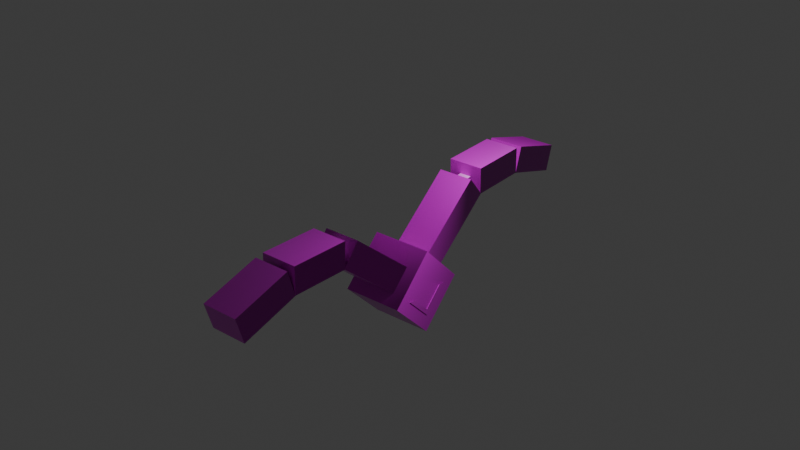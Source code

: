# Source: fbat1.blend  (saved by Blender 4.5.90; exported with 4.5.12 LTS)
import bpy
from mathutils import Matrix  # noqa: F401  (used for matrix-valued properties, if any)

bpy.ops.wm.read_factory_settings(use_empty=True)
scene = bpy.context.scene
scene.name = 'Scene'

# ---- collections
col_collection = bpy.data.collections.new('Collection'); scene.collection.children.link(col_collection)

# ---- images (referenced by path relative to the original .blend; pixels are not part of the script)
import os
ASSET_DIR = os.environ.get("B2B_ASSET_DIR", "")  # directory of the original .blend (textures are referenced by path, not embedded)
HERE = os.path.dirname(os.path.abspath(__file__))  # packed textures are extracted next to this script under _unpacked/

def load_image(name, relpath, width, height, colorspace="sRGB"):
    """Load a texture the original file referenced (path relative to the .blend, or extracted next to this script)."""
    p = next((c for c in (os.path.join(HERE, relpath), os.path.join(ASSET_DIR, relpath)) if relpath and os.path.exists(c)), "")
    if p:
        img = bpy.data.images.load(p, check_existing=True)
        img.name = name
    else:  # same state as the original file: an image datablock whose file is absent (Cycles renders it pink)
        img = bpy.data.images.new(name, width, height)
        img.source = "FILE"
        img.filepath = "//" + (relpath or name)
    img.colorspace_settings.name = colorspace
    return img
img_marble025_2k_jpg_displacement_jpg = load_image('Marble025_2K-JPG_Displacement.jpg', 'Marble025_2K-JPG_Displacement.jpg', 1024, 1024, 'Non-Color')
img_marble025_2k_jpg_color_jpg = load_image('Marble025_2K-JPG_Color.jpg', 'Marble025_2K-JPG_Color.jpg', 1024, 1024, 'sRGB')
img_marble025_2k_jpg_roughness_jpg = load_image('Marble025_2K-JPG_Roughness.jpg', 'Marble025_2K-JPG_Roughness.jpg', 1024, 1024, 'Non-Color')
img_marble025_2k_jpg_normalgl_jpg = load_image('Marble025_2K-JPG_NormalGL.jpg', 'Marble025_2K-JPG_NormalGL.jpg', 1024, 1024, 'Non-Color')
img_rock040_2k_jpg_displacement_jpg = load_image('Rock040_2K-JPG_Displacement.jpg', 'Rock040_2K-JPG_Displacement.jpg', 1024, 1024, 'Non-Color')
img_rock040_2k_jpg_color_jpg = load_image('Rock040_2K-JPG_Color.jpg', 'Rock040_2K-JPG_Color.jpg', 1024, 1024, 'sRGB')
img_rock040_2k_jpg_roughness_jpg = load_image('Rock040_2K-JPG_Roughness.jpg', 'Rock040_2K-JPG_Roughness.jpg', 1024, 1024, 'Non-Color')
img_rock040_2k_jpg_normalgl_jpg = load_image('Rock040_2K-JPG_NormalGL.jpg', 'Rock040_2K-JPG_NormalGL.jpg', 1024, 1024, 'Non-Color')
img_rock040_2k_jpg_ambientocclusion_jpg = load_image('Rock040_2K-JPG_AmbientOcclusion.jpg', 'Rock040_2K-JPG_AmbientOcclusion.jpg', 1024, 1024, 'Non-Color')
img_moss002_2k_jpg_displacement_jpg = load_image('Moss002_2K-JPG_Displacement.jpg', 'Moss002_2K-JPG_Displacement.jpg', 1024, 1024, 'Non-Color')
img_moss002_2k_jpg_color_jpg = load_image('Moss002_2K-JPG_Color.jpg', 'Moss002_2K-JPG_ColorPartialBlanketVer.jpg', 1024, 1024, 'sRGB')
img_moss002_2k_jpg_roughness_jpg = load_image('Moss002_2K-JPG_Roughness.jpg', 'Moss002_2K-JPG_Roughness.jpg', 1024, 1024, 'Non-Color')
img_moss002_2k_jpg_normalgl_jpg = load_image('Moss002_2K-JPG_NormalGL.jpg', 'Moss002_2K-JPG_NormalGL.jpg', 1024, 1024, 'Non-Color')
img_moss002_2k_jpg_ambientocclusion_jpg = load_image('Moss002_2K-JPG_AmbientOcclusion.jpg', 'Moss002_2K-JPG_AmbientOcclusion.jpg', 1024, 1024, 'Non-Color')

# ---- materials (node trees are filled in below, after node groups)
mat_marble = bpy.data.materials.new('Marble')
mat_marble.alpha_threshold = 0.0
mat_marble.roughness = 0.5
mat_marble.line_color = (0.0, 0.0, 0.0, 1.0)
mat_material = bpy.data.materials.new('Material')
mat_moss = bpy.data.materials.new('Moss')
mat_mossymarble = bpy.data.materials.new('MossyMarble')

# ---- material node trees
mat_marble.use_nodes = True; mat_marble.node_tree.nodes.clear()
_N = mat_marble.node_tree.nodes; _L = mat_marble.node_tree.links
n0 = _N.new('ShaderNodeOutputMaterial'); n0.name = 'Material Output'; n0.location = (200, 100)
n1 = _N.new('ShaderNodeBsdfPrincipled'); n1.name = 'Principled BSDF'; n1.location = (-200, 100)
n1.inputs[3].default_value = 1.45
n2 = _N.new('ShaderNodeTexImage'); n2.name = 'Image Texture'; n2.location = (85, -596)
n2.label = 'Displacement'
n2.image = img_marble025_2k_jpg_displacement_jpg
n3 = _N.new('ShaderNodeDisplacement'); n3.name = 'Displacement'; n3.location = (-100, -600)
n4 = _N.new('ShaderNodeTexImage'); n4.name = 'Image Texture.001'; n4.location = (85, -36)
n4.label = 'Base Color'
n4.image = img_marble025_2k_jpg_color_jpg
n5 = _N.new('ShaderNodeTexImage'); n5.name = 'Image Texture.002'; n5.location = (85, -316)
n5.label = 'Roughness'
n5.image = img_marble025_2k_jpg_roughness_jpg
n6 = _N.new('ShaderNodeTexImage'); n6.name = 'Image Texture.003'; n6.location = (85, -876)
n6.label = 'Normal'
n6.image = img_marble025_2k_jpg_normalgl_jpg
n7 = _N.new('ShaderNodeNormalMap'); n7.name = 'Normal Map'; n7.location = (-450, -540)
n8 = _N.new('ShaderNodeMapping'); n8.name = 'Mapping'; n8.location = (230, -36)
n9 = _N.new('NodeReroute'); n9.name = 'Reroute'; n9.location = (35, -552)
n9.width = 12
n9.socket_idname = 'NodeSocketVector'
n10 = _N.new('ShaderNodeTexCoord'); n10.name = 'Texture Coordinate'; n10.location = (30, -36)
n11 = _N.new('NodeFrame'); n11.name = 'Frame'; n11.location = (-1480, 136)
n11.label = 'Mapping'
n11.width = 400
n12 = _N.new('NodeFrame'); n12.name = 'Frame.001'; n12.location = (-835, 336)
n12.label = 'Textures'
n12.width = 355
n2.parent = n12
n4.parent = n12
n5.parent = n12
n6.parent = n12
n8.parent = n11
n9.parent = n12
n10.parent = n11
_L.new(n1.outputs[0], n0.inputs[0])
_L.new(n2.outputs[0], n3.inputs[0])
_L.new(n3.outputs[0], n0.inputs[2])
_L.new(n4.outputs[0], n1.inputs[0])
_L.new(n5.outputs[0], n1.inputs[2])
_L.new(n6.outputs[0], n7.inputs[1])
_L.new(n7.outputs[0], n1.inputs[5])
_L.new(n9.outputs[0], n4.inputs[0])
_L.new(n9.outputs[0], n5.inputs[0])
_L.new(n9.outputs[0], n2.inputs[0])
_L.new(n9.outputs[0], n6.inputs[0])
_L.new(n8.outputs[0], n9.inputs[0])
_L.new(n10.outputs[2], n8.inputs[0])
n0.is_active_output = True
mat_material.use_nodes = True; mat_material.node_tree.nodes.clear()
_N = mat_material.node_tree.nodes; _L = mat_material.node_tree.links
n0 = _N.new('ShaderNodeBsdfPrincipled'); n0.name = 'Principled BSDF'; n0.location = (-200, 100)
n1 = _N.new('ShaderNodeOutputMaterial'); n1.name = 'Material Output'; n1.location = (200, 100)
n2 = _N.new('ShaderNodeTexImage'); n2.name = 'Image Texture'; n2.location = (85, -876)
n2.label = 'Displacement'
n2.image = img_rock040_2k_jpg_displacement_jpg
n3 = _N.new('ShaderNodeDisplacement'); n3.name = 'Displacement'; n3.location = (-100, -600)
n4 = _N.new('ShaderNodeTexImage'); n4.name = 'Image Texture.001'; n4.location = (85, -316)
n4.label = 'Base Color'
n4.image = img_rock040_2k_jpg_color_jpg
n5 = _N.new('ShaderNodeTexImage'); n5.name = 'Image Texture.002'; n5.location = (85, -596)
n5.label = 'Roughness'
n5.image = img_rock040_2k_jpg_roughness_jpg
n6 = _N.new('ShaderNodeTexImage'); n6.name = 'Image Texture.003'; n6.location = (85, -1156)
n6.label = 'Normal'
n6.image = img_rock040_2k_jpg_normalgl_jpg
n7 = _N.new('ShaderNodeNormalMap'); n7.name = 'Normal Map'; n7.location = (-450, -820)
n8 = _N.new('ShaderNodeTexImage'); n8.name = 'Image Texture.004'; n8.location = (85, -36)
n8.label = 'Ambient Occlusion'
n8.image = img_rock040_2k_jpg_ambientocclusion_jpg
n9 = _N.new('ShaderNodeMapping'); n9.name = 'Mapping'; n9.location = (230, -36)
n10 = _N.new('NodeReroute'); n10.name = 'Reroute'; n10.location = (35, -673)
n10.width = 12
n10.socket_idname = 'NodeSocketVector'
n11 = _N.new('ShaderNodeTexCoord'); n11.name = 'Texture Coordinate'; n11.location = (30, -36)
n12 = _N.new('NodeFrame'); n12.name = 'Frame'; n12.location = (-1480, 136)
n12.label = 'Mapping'
n12.width = 400
n13 = _N.new('NodeFrame'); n13.name = 'Frame.001'; n13.location = (-835, 336)
n13.label = 'Textures'
n13.width = 355
n2.parent = n13
n4.parent = n13
n5.parent = n13
n6.parent = n13
n8.parent = n13
n9.parent = n12
n10.parent = n13
n11.parent = n12
_L.new(n0.outputs[0], n1.inputs[0])
_L.new(n2.outputs[0], n3.inputs[0])
_L.new(n3.outputs[0], n1.inputs[2])
_L.new(n4.outputs[0], n0.inputs[0])
_L.new(n5.outputs[0], n0.inputs[2])
_L.new(n6.outputs[0], n7.inputs[1])
_L.new(n7.outputs[0], n0.inputs[5])
_L.new(n10.outputs[0], n8.inputs[0])
_L.new(n10.outputs[0], n4.inputs[0])
_L.new(n10.outputs[0], n5.inputs[0])
_L.new(n10.outputs[0], n2.inputs[0])
_L.new(n10.outputs[0], n6.inputs[0])
_L.new(n9.outputs[0], n10.inputs[0])
_L.new(n11.outputs[2], n9.inputs[0])
n1.is_active_output = True
mat_moss.use_nodes = True; mat_moss.node_tree.nodes.clear()
_N = mat_moss.node_tree.nodes; _L = mat_moss.node_tree.links
n0 = _N.new('ShaderNodeBsdfPrincipled'); n0.name = 'Principled BSDF'; n0.location = (-200, 100)
n1 = _N.new('ShaderNodeOutputMaterial'); n1.name = 'Material Output'; n1.location = (200, 100)
n2 = _N.new('ShaderNodeTexImage'); n2.name = 'Image Texture'; n2.location = (85, -876)
n2.label = 'Displacement'
n2.image = img_moss002_2k_jpg_displacement_jpg
n3 = _N.new('ShaderNodeDisplacement'); n3.name = 'Displacement'; n3.location = (-100, -600)
n4 = _N.new('ShaderNodeTexImage'); n4.name = 'Image Texture.001'; n4.location = (85, -316)
n4.label = 'Base Color'
n4.image = img_moss002_2k_jpg_color_jpg
n5 = _N.new('ShaderNodeTexImage'); n5.name = 'Image Texture.002'; n5.location = (85, -596)
n5.label = 'Roughness'
n5.image = img_moss002_2k_jpg_roughness_jpg
n6 = _N.new('ShaderNodeTexImage'); n6.name = 'Image Texture.003'; n6.location = (85, -1156)
n6.label = 'Normal'
n6.image = img_moss002_2k_jpg_normalgl_jpg
n7 = _N.new('ShaderNodeNormalMap'); n7.name = 'Normal Map'; n7.location = (-450, -820)
n8 = _N.new('ShaderNodeTexImage'); n8.name = 'Image Texture.004'; n8.location = (85, -36)
n8.label = 'Ambient Occlusion'
n8.image = img_moss002_2k_jpg_ambientocclusion_jpg
n9 = _N.new('ShaderNodeMapping'); n9.name = 'Mapping'; n9.location = (230, -36)
n10 = _N.new('NodeReroute'); n10.name = 'Reroute'; n10.location = (35, -673)
n10.width = 12
n10.socket_idname = 'NodeSocketVector'
n11 = _N.new('ShaderNodeTexCoord'); n11.name = 'Texture Coordinate'; n11.location = (30, -36)
n12 = _N.new('NodeFrame'); n12.name = 'Frame'; n12.location = (-1480, 136)
n12.label = 'Mapping'
n12.width = 400
n13 = _N.new('NodeFrame'); n13.name = 'Frame.001'; n13.location = (-835, 336)
n13.label = 'Textures'
n13.width = 355
n2.parent = n13
n4.parent = n13
n5.parent = n13
n6.parent = n13
n8.parent = n13
n9.parent = n12
n10.parent = n13
n11.parent = n12
_L.new(n0.outputs[0], n1.inputs[0])
_L.new(n2.outputs[0], n3.inputs[0])
_L.new(n3.outputs[0], n1.inputs[2])
_L.new(n4.outputs[0], n0.inputs[0])
_L.new(n5.outputs[0], n0.inputs[2])
_L.new(n6.outputs[0], n7.inputs[1])
_L.new(n7.outputs[0], n0.inputs[5])
_L.new(n10.outputs[0], n8.inputs[0])
_L.new(n10.outputs[0], n4.inputs[0])
_L.new(n10.outputs[0], n5.inputs[0])
_L.new(n10.outputs[0], n2.inputs[0])
_L.new(n10.outputs[0], n6.inputs[0])
_L.new(n9.outputs[0], n10.inputs[0])
_L.new(n11.outputs[2], n9.inputs[0])
_L.new(n4.outputs[1], n0.inputs[4])
n1.is_active_output = True
mat_mossymarble.use_nodes = True; mat_mossymarble.node_tree.nodes.clear()
_N = mat_mossymarble.node_tree.nodes; _L = mat_mossymarble.node_tree.links
n0 = _N.new('ShaderNodeBsdfPrincipled'); n0.name = 'Principled BSDF'; n0.location = (-200, 100)
n1 = _N.new('ShaderNodeOutputMaterial'); n1.name = 'Material Output'; n1.location = (835, 701)
n2 = _N.new('ShaderNodeBsdfPrincipled'); n2.name = 'Principled BSDF.001'; n2.location = (-200, 100)
n2.inputs[3].default_value = 1.45
n3 = _N.new('ShaderNodeTexImage'); n3.name = 'Image Texture'; n3.location = (85, -596)
n3.label = 'Displacement'
n3.image = img_marble025_2k_jpg_displacement_jpg
n4 = _N.new('ShaderNodeDisplacement'); n4.name = 'Displacement'; n4.location = (-100, -600)
n5 = _N.new('ShaderNodeTexImage'); n5.name = 'Image Texture.001'; n5.location = (85, -36)
n5.label = 'Base Color'
n5.image = img_marble025_2k_jpg_color_jpg
n6 = _N.new('ShaderNodeTexImage'); n6.name = 'Image Texture.002'; n6.location = (85, -316)
n6.label = 'Roughness'
n6.image = img_marble025_2k_jpg_roughness_jpg
n7 = _N.new('ShaderNodeTexImage'); n7.name = 'Image Texture.003'; n7.location = (85, -876)
n7.label = 'Normal'
n7.image = img_marble025_2k_jpg_normalgl_jpg
n8 = _N.new('ShaderNodeNormalMap'); n8.name = 'Normal Map'; n8.location = (-450, -540)
n9 = _N.new('ShaderNodeMapping'); n9.name = 'Mapping'; n9.location = (230, -36)
n10 = _N.new('NodeReroute'); n10.name = 'Reroute'; n10.location = (35, -552)
n10.width = 12
n10.socket_idname = 'NodeSocketVector'
n11 = _N.new('ShaderNodeTexCoord'); n11.name = 'Texture Coordinate'; n11.location = (30, -36)
n12 = _N.new('NodeFrame'); n12.name = 'Frame'; n12.location = (-1480, 136)
n12.label = 'Mapping'
n12.width = 400
n13 = _N.new('NodeFrame'); n13.name = 'Frame.001'; n13.location = (-835, 336)
n13.label = 'Textures'
n13.width = 355
n14 = _N.new('ShaderNodeTexImage'); n14.name = 'Image Texture.004'; n14.location = (85, -876)
n14.label = 'Displacement'
n14.image = img_moss002_2k_jpg_displacement_jpg
n15 = _N.new('ShaderNodeDisplacement'); n15.name = 'Displacement.001'; n15.location = (-125, 905)
n16 = _N.new('ShaderNodeTexImage'); n16.name = 'Image Texture.005'; n16.location = (85, -316)
n16.label = 'Base Color'
n16.image = img_moss002_2k_jpg_color_jpg
n17 = _N.new('ShaderNodeTexImage'); n17.name = 'Image Texture.006'; n17.location = (85, -596)
n17.label = 'Roughness'
n17.image = img_moss002_2k_jpg_roughness_jpg
n18 = _N.new('ShaderNodeTexImage'); n18.name = 'Image Texture.007'; n18.location = (85, -1156)
n18.label = 'Normal'
n18.image = img_moss002_2k_jpg_normalgl_jpg
n19 = _N.new('ShaderNodeNormalMap'); n19.name = 'Normal Map.001'; n19.location = (-475, 685)
n20 = _N.new('ShaderNodeTexImage'); n20.name = 'Image Texture.008'; n20.location = (85, -36)
n20.label = 'Ambient Occlusion'
n20.image = img_moss002_2k_jpg_ambientocclusion_jpg
n21 = _N.new('ShaderNodeMapping'); n21.name = 'Mapping.001'; n21.location = (230, -36)
n22 = _N.new('NodeReroute'); n22.name = 'Reroute.001'; n22.location = (35, -673)
n22.width = 12
n22.socket_idname = 'NodeSocketVector'
n23 = _N.new('ShaderNodeTexCoord'); n23.name = 'Texture Coordinate.001'; n23.location = (30, -36)
n24 = _N.new('NodeFrame'); n24.name = 'Frame.002'; n24.location = (-1505, 1641)
n24.label = 'Mapping'
n24.width = 400
n25 = _N.new('NodeFrame'); n25.name = 'Frame.003'; n25.location = (-860, 1841)
n25.label = 'Textures'
n25.width = 355
n26 = _N.new('ShaderNodeMixShader'); n26.name = 'Mix Shader'; n26.location = (346, 750)
n27 = _N.new('ShaderNodeBsdfPrincipled'); n27.name = 'Principled BSDF.002'; n27.location = (-105, 1471)
n3.parent = n13
n5.parent = n13
n6.parent = n13
n7.parent = n13
n9.parent = n12
n10.parent = n13
n11.parent = n12
n14.parent = n25
n16.parent = n25
n17.parent = n25
n18.parent = n25
n20.parent = n25
n21.parent = n24
n22.parent = n25
n23.parent = n24
_L.new(n3.outputs[0], n4.inputs[0])
_L.new(n5.outputs[0], n2.inputs[0])
_L.new(n6.outputs[0], n2.inputs[2])
_L.new(n7.outputs[0], n8.inputs[1])
_L.new(n8.outputs[0], n2.inputs[5])
_L.new(n10.outputs[0], n5.inputs[0])
_L.new(n10.outputs[0], n6.inputs[0])
_L.new(n10.outputs[0], n3.inputs[0])
_L.new(n10.outputs[0], n7.inputs[0])
_L.new(n9.outputs[0], n10.inputs[0])
_L.new(n11.outputs[2], n9.inputs[0])
_L.new(n14.outputs[0], n15.inputs[0])
_L.new(n18.outputs[0], n19.inputs[1])
_L.new(n22.outputs[0], n20.inputs[0])
_L.new(n22.outputs[0], n16.inputs[0])
_L.new(n22.outputs[0], n17.inputs[0])
_L.new(n22.outputs[0], n14.inputs[0])
_L.new(n22.outputs[0], n18.inputs[0])
_L.new(n21.outputs[0], n22.inputs[0])
_L.new(n23.outputs[2], n21.inputs[0])
_L.new(n4.outputs[0], n1.inputs[2])
_L.new(n26.outputs[0], n1.inputs[0])
_L.new(n16.outputs[0], n27.inputs[0])
_L.new(n17.outputs[0], n27.inputs[2])
_L.new(n19.outputs[0], n27.inputs[5])
_L.new(n27.outputs[0], n26.inputs[2])
_L.new(n17.outputs[1], n27.inputs[4])
_L.new(n2.outputs[0], n26.inputs[1])
n1.is_active_output = True

# ---- world
world_world = bpy.data.worlds.new('World'); scene.world = world_world
world_world.use_nodes = True; world_world.node_tree.nodes.clear()
_N = world_world.node_tree.nodes; _L = world_world.node_tree.links
n0 = _N.new('ShaderNodeOutputWorld'); n0.name = 'World Output'; n0.location = (200, 100)
n1 = _N.new('ShaderNodeBackground'); n1.name = 'Background'; n1.location = (-200, 100)
n1.inputs[0].default_value = (0.05088, 0.05088, 0.05088, 1.0)
_L.new(n1.outputs[0], n0.inputs[0])
n0.is_active_output = True
world_world.color = (0.05088, 0.05088, 0.05088)
world_world.sun_shadow_jitter_overblur = 0.0

# ---- lights
light_light = bpy.data.lights.new('Light', 'POINT')
light_light.energy = 1000.0
light_light.shadow_soft_size = 0.1

# ---- meshes
me_cube = bpy.data.meshes.new('Cube')
me_cube.from_pydata([(0.2, 1.0, 0.2), (0.2, 1.0, -0.2), (0.2, -0.2, 1.0), (1.0, -1.0, -1.0), (-0.2, 1.0, 0.2), (-0.2, 1.0, -0.2), (-0.2, -0.2, 1.0), (-1.0, -1.0, -1.0), (1.0, 1.0, -1.0), (-1.0, 1.0, -1.0), (0.2, 0.2, 1.0), (-0.2, 0.2, 1.0), (1.0, -1.0, 1.0), (-1.0, -1.0, 1.0), (1.0, 1.0, 1.0), (-1.0, 1.0, 1.0), (0.2, 3.656, -0.5441), (-0.2, 3.656, -0.5441), (0.2, 3.656, -0.1441), (-0.2, 3.656, -0.1441), (0.2, -0.5441, 3.656), (-0.2, -0.5441, 3.656), (0.2, -0.1441, 3.656), (-0.2, -0.1441, 3.656), (0.2, 5.289, -1.911), (-0.2, 5.289, -1.911), (0.2, 5.289, -1.511), (-0.2, 5.289, -1.511), (0.2, -1.911, 5.289), (-0.2, -1.911, 5.289), (0.2, -1.511, 5.289), (-0.2, -1.511, 5.289), (0.2, 6.499, -3.701), (-0.2, 6.499, -3.701), (0.2, 6.499, -3.301), (-0.2, 6.499, -3.301), (0.2, -3.701, 6.499), (-0.2, -3.701, 6.499), (0.2, -3.301, 6.499), (-0.2, -3.301, 6.499)], [], [(0, 1, 16, 18), (3, 12, 13, 7), (7, 13, 15, 9), (9, 8, 3, 7), (8, 14, 12, 3), (4, 0, 18, 19), (5, 1, 8, 9), (1, 0, 14, 8), (4, 5, 9, 15), (0, 4, 15, 14), (2, 6, 13, 12), (10, 2, 12, 14), (6, 11, 15, 13), (11, 10, 14, 15), (18, 16, 24, 26), (19, 18, 26, 27), (11, 6, 21, 23), (6, 2, 20, 21), (5, 4, 19, 17), (10, 11, 23, 22), (1, 5, 17, 16), (2, 10, 22, 20), (28, 30, 38, 36), (30, 31, 39, 38), (23, 21, 29, 31), (21, 20, 28, 29), (17, 19, 27, 25), (16, 17, 25, 24), (22, 23, 31, 30), (20, 22, 30, 28), (38, 39, 37, 36), (33, 35, 34, 32), (27, 26, 34, 35), (26, 24, 32, 34), (31, 29, 37, 39), (29, 28, 36, 37), (25, 27, 35, 33), (24, 25, 33, 32)])
me_cube.polygons.foreach_set('material_index', [1, 0, 0, 0, 0, 1, 0, 0, 0, 0, 0, 0, 0, 0, 1, 1, 1, 1, 1, 1, 1, 1, 1, 1, 1, 1, 1, 1, 1, 1, 1, 1, 1, 1, 1, 1, 1, 1])
_uv = me_cube.uv_layers.new(name='UVMap')
_uv.uv.foreach_set('vector', [0.2165, -0.3353, 0.2165, -0.6112, 2.048, -0.8485, 2.048, -0.5726, 2.08, -1.085, 2.08, 1.835, -0.8402, 1.835, -0.8402, -1.085, -1.205, -1.085, -1.205, 1.835, 1.715, 1.835, 1.715, -1.085, -0.8402, 1.835, 2.08, 1.835, 2.08, -1.085, -0.8402, -1.085, 1.715, -1.085, 1.715, 1.835, -1.205, 1.835, -1.205, -1.085, 0.4116, 0.2165, 0.6875, 0.2165, 0.6875, 2.048, 0.4116, 2.048, 0.328, 0.08296, 0.9121, 0.08296, 2.08, -1.085, -0.8402, -1.085, 0.9121, 0.08296, 0.9121, 0.667, 2.08, 1.835, 2.08, -1.085, 0.328, 0.667, 0.328, 0.08296, -0.8402, -1.085, -0.8402, 1.835, 0.9121, 0.667, 0.328, 0.667, -0.8402, 1.835, 2.08, 1.835, 0.9121, 0.08296, 0.328, 0.08296, -0.8402, -1.085, 2.08, -1.085, 0.9121, 0.667, 0.9121, 0.08296, 2.08, -1.085, 2.08, 1.835, 0.328, 0.08296, 0.328, 0.667, -0.8402, 1.835, -0.8402, -1.085, 0.328, 0.667, 0.9121, 0.667, 2.08, 1.835, -0.8402, 1.835, 2.048, -0.5726, 2.048, -0.8485, 3.175, -1.791, 3.175, -1.515, 0.4116, 2.048, 0.6875, 2.048, 0.6875, 3.175, 0.4116, 3.175, -0.3353, 0.2165, -0.6112, 0.2165, -0.8485, 2.048, -0.5726, 2.048, 0.4116, 0.2165, 0.6875, 0.2165, 0.6875, 2.048, 0.4116, 2.048, 0.2165, -0.6112, 0.2165, -0.3353, 2.048, -0.5726, 2.048, -0.8485, 0.6875, 0.2165, 0.4116, 0.2165, 0.4116, 2.048, 0.6875, 2.048, 0.6875, 0.2165, 0.4116, 0.2165, 0.4116, 2.048, 0.6875, 2.048, -0.6112, 0.2165, -0.3353, 0.2165, -0.5726, 2.048, -0.8485, 2.048, -1.791, 3.175, -1.515, 3.175, -2.75, 4.01, -3.026, 4.01, 0.6875, -1.515, 0.4116, -1.515, 0.4116, -2.75, 0.6875, -2.75, -0.5726, 2.048, -0.8485, 2.048, -1.791, 3.175, -1.515, 3.175, 0.4116, 2.048, 0.6875, 2.048, 0.6875, 3.175, 0.4116, 3.175, 2.048, -0.8485, 2.048, -0.5726, 3.175, -1.515, 3.175, -1.791, 0.6875, 2.048, 0.4116, 2.048, 0.4116, 3.175, 0.6875, 3.175, 0.6875, 2.048, 0.4116, 2.048, 0.4116, 3.175, 0.6875, 3.175, -0.8485, 2.048, -0.5726, 2.048, -1.515, 3.175, -1.791, 3.175, 0.6875, -2.75, 0.4116, -2.75, 0.4116, -3.026, 0.6875, -3.026, 0.4116, -3.026, 0.4116, -2.75, 0.6875, -2.75, 0.6875, -3.026, 0.4116, -1.515, 0.6875, -1.515, 0.6875, -2.75, 0.4116, -2.75, 3.175, -1.515, 3.175, -1.791, 4.01, -3.026, 4.01, -2.75, -1.515, 3.175, -1.791, 3.175, -3.026, 4.01, -2.75, 4.01, 0.4116, -1.791, 0.6875, -1.791, 0.6875, -3.026, 0.4116, -3.026, 3.175, -1.791, 3.175, -1.515, 4.01, -2.75, 4.01, -3.026, 0.6875, -1.791, 0.4116, -1.791, 0.4116, -3.026, 0.6875, -3.026])
me_cube.materials.append(mat_marble)
me_cube.materials.append(mat_material)
me_cube.use_mirror_vertex_groups = False
me_cube.update()
me_cube_002 = bpy.data.meshes.new('Cube.002')
me_cube_002.from_pydata([(-1.0, -1.0, -1.0), (1.0, -1.0, -1.0), (-1.0, 5.472, -1.0), (1.0, 5.472, -1.0), (1.0, 5.892, 1.51), (-1.0, -0.5798, 1.51), (1.0, -0.5798, 1.51), (-1.0, -1.0, 1.0), (1.0, -1.0, 1.0), (-1.0, 5.472, 1.0), (1.0, 5.472, 1.0), (-1.0, 5.892, 1.51), (-1.0, -0.9986, 1.002), (1.0, -0.9986, 1.002), (-1.0, 5.473, 1.002), (1.0, 5.473, 1.002)], [], [(0, 2, 3, 1), (1, 8, 7, 0), (8, 1, 3, 10), (2, 9, 10, 3), (7, 9, 2, 0), (8, 10, 9, 7), (13, 15, 14, 12)])
me_cube_002.polygons.foreach_set('material_index', [0, 0, 0, 0, 0, 0, 1])
_uv = me_cube_002.uv_layers.new(name='UVMap')
_uv.uv.foreach_set('vector', [-0.5, -2.736, -0.5, 3.736, 1.5, 3.736, 1.5, -2.736, 1.5, -0.5, 1.5, 1.5, -0.5, 1.5, -0.5, -0.5, -2.736, 1.5, -2.736, -0.5, 3.736, -0.5, 3.736, 1.5, -0.5, -0.5, -0.5, 1.5, 1.5, 1.5, 1.5, -0.5, -2.736, 1.5, 3.736, 1.5, 3.736, -0.5, -2.736, -0.5, 1.5, -2.736, 1.5, 3.736, -0.5, 3.736, -0.5, -2.736, 0.9551, -0.5556, 0.9551, 1.556, 0.3027, 1.556, 0.3027, -0.5556])
me_cube_002.materials.append(mat_marble)
me_cube_002.materials.append(mat_moss)
me_cube_002.update()
me_cube_003 = bpy.data.meshes.new('Cube.003')
me_cube_003.from_pydata([(-1.0, -1.0, -1.0), (1.0, -1.0, -1.0), (-1.0, 5.472, 1.0), (1.0, 5.472, -1.0), (1.0, 5.472, 1.0), (-1.83, -1.618, 0.3697), (0.1701, -1.618, 2.37), (0.1701, 4.854, 0.3697), (0.1701, 4.854, 2.37), (-1.83, 4.878, 3.031), (0.1701, 4.878, 3.031), (-1.0, -1.0, 1.0), (1.0, -1.0, 1.0), (-1.0, 5.472, -1.0), (-1.0, -0.9765, 1.661), (1.0, -0.9765, 1.661), (-1.0, 5.496, 1.661), (1.0, 5.496, 1.661), (-1.83, -1.618, 2.37), (0.1701, -1.618, 0.3697), (-1.83, 4.854, 2.37), (-1.83, 4.854, 0.3697), (-1.83, -1.594, 3.031), (0.1701, -1.594, 3.031), (-1.0, 5.472, 1.002), (1.0, 5.472, 1.002), (-1.0, -0.9999, 1.002), (1.0, -0.9999, 1.002)], [], [(0, 13, 3, 1), (1, 12, 11, 0), (12, 4, 2, 11), (12, 1, 3, 4), (13, 2, 4, 3), (11, 2, 13, 0), (27, 25, 24, 26)])
me_cube_003.polygons.foreach_set('material_index', [0, 0, 0, 0, 0, 0, 1])
_uv = me_cube_003.uv_layers.new(name='UVMap')
_uv.uv.foreach_set('vector', [-0.5, -2.736, -0.5, 3.736, 1.5, 3.736, 1.5, -2.736, 1.5, -0.5, 1.5, 1.5, -0.5, 1.5, -0.5, -0.5, 1.5, -2.736, 1.5, 3.736, -0.5, 3.736, -0.5, -2.736, -2.736, 1.5, -2.736, -0.5, 3.736, -0.5, 3.736, 1.5, -0.5, -0.5, -0.5, 1.5, 1.5, 1.5, 1.5, -0.5, -2.736, 1.5, 3.736, 1.5, 3.736, -0.5, -2.736, -0.5, 0.9551, -0.5556, 0.9551, 1.556, 0.3027, 1.556, 0.3027, -0.5556])
me_cube_003.materials.append(mat_marble)
me_cube_003.materials.append(mat_moss)
me_cube_003.update()
me_cube_004 = bpy.data.meshes.new('Cube.004')
me_cube_004.from_pydata([(-1.0, -1.0, -1.0), (-1.0, 5.472, -1.0), (1.0, 5.471, 1.003), (-1.0, -1.0, 1.0), (1.0, -1.0, -1.0), (1.0, 5.472, -1.0), (1.0, 5.472, 1.0), (-1.0, 5.471, 1.003), (-1.0, -1.001, 1.003), (1.0, -1.0, 1.0), (-1.0, 5.472, 1.0), (1.0, -1.001, 1.003)], [], [(0, 1, 5, 4), (4, 9, 3, 0), (9, 6, 10, 3), (9, 4, 5, 6), (1, 10, 6, 5), (3, 10, 1, 0), (11, 2, 7, 8)])
me_cube_004.polygons.foreach_set('material_index', [0, 0, 0, 0, 0, 0, 1])
_uv = me_cube_004.uv_layers.new(name='UVMap')
_uv.uv.foreach_set('vector', [-0.5, -2.736, -0.5, 3.736, 1.5, 3.736, 1.5, -2.736, 1.5, -0.5, 1.5, 1.5, -0.5, 1.5, -0.5, -0.5, 1.5, -2.736, 1.5, 3.736, -0.5, 3.736, -0.5, -2.736, -2.736, 1.5, -2.736, -0.5, 3.736, -0.5, 3.736, 1.5, -0.5, -0.5, -0.5, 1.5, 1.5, 1.5, 1.5, -0.5, -2.736, 1.5, 3.736, 1.5, 3.736, -0.5, -2.736, -0.5, 0.9974, -0.567, 0.9974, 1.59, 0.3307, 1.59, 0.3307, -0.567])
me_cube_004.materials.append(mat_marble)
me_cube_004.materials.append(mat_moss)
me_cube_004.materials.append(mat_mossymarble)
me_cube_004.update()
me_cube_005 = bpy.data.meshes.new('Cube.005')
me_cube_005.from_pydata([(-1.0, -1.0, -1.0), (1.0, -1.0, -1.0), (-1.0, 5.472, -1.0), (1.0, 5.472, -1.0), (1.0, 5.892, 1.51), (-1.0, -0.5798, 1.51), (1.0, -0.5798, 1.51), (-1.0, -1.0, 1.0), (1.0, -1.0, 1.0), (-1.0, 5.472, 1.0), (1.0, 5.472, 1.0), (-1.0, 5.892, 1.51), (-1.0, -0.9986, 1.002), (1.0, -0.9986, 1.002), (-1.0, 5.473, 1.002), (1.0, 5.473, 1.002)], [], [(0, 2, 3, 1), (1, 8, 7, 0), (8, 1, 3, 10), (2, 9, 10, 3), (7, 9, 2, 0), (8, 10, 9, 7), (13, 15, 14, 12)])
me_cube_005.polygons.foreach_set('material_index', [0, 0, 0, 0, 0, 0, 1])
_uv = me_cube_005.uv_layers.new(name='UVMap')
_uv.uv.foreach_set('vector', [-0.6158, -3.111, -0.6158, 4.111, 1.616, 4.111, 1.616, -3.111, 0.6545, 0.3455, 0.6545, 0.6545, 0.3455, 0.6545, 0.3455, 0.3455, -3.111, 1.616, -3.111, -0.6158, 4.111, -0.6158, 4.111, 1.616, 0.3455, 0.3455, 0.3455, 0.6545, 0.6545, 0.6545, 0.6545, 0.3455, -3.111, 1.616, 4.111, 1.616, 4.111, -0.6158, -3.111, -0.6158, 1.616, -3.111, 1.616, 4.111, -0.6158, 4.111, -0.6158, -3.111, 0.9929, -0.6778, 0.9929, 1.678, 0.2649, 1.678, 0.2649, -0.6778])
me_cube_005.materials.append(mat_marble)
me_cube_005.materials.append(mat_moss)
me_cube_005.update()
me_cube_006 = bpy.data.meshes.new('Cube.006')
me_cube_006.from_pydata([(-1.0, -1.0, -1.0), (-1.0, 5.472, -1.0), (1.0, 5.199, 1.634), (-1.0, -1.0, 1.0), (1.0, -1.0, -1.0), (1.0, 5.472, -1.0), (1.0, 5.472, 1.0), (-1.0, 5.199, 1.634), (-1.0, -1.274, 1.634), (1.0, -1.0, 1.0), (-1.0, 5.472, 1.0), (1.0, -1.274, 1.634), (-1.0, -1.001, 1.002), (1.0, 5.471, 1.002), (1.0, -1.001, 1.002), (-1.0, 5.471, 1.002)], [], [(0, 1, 5, 4), (4, 9, 3, 0), (9, 6, 10, 3), (9, 4, 5, 6), (1, 10, 6, 5), (3, 10, 1, 0), (14, 13, 15, 12)])
me_cube_006.polygons.foreach_set('material_index', [0, 0, 0, 0, 0, 0, 1])
_uv = me_cube_006.uv_layers.new(name='UVMap')
_uv.uv.foreach_set('vector', [-0.5, -2.736, -0.5, 3.736, 1.5, 3.736, 1.5, -2.736, 1.5, -0.5, 1.5, 1.5, -0.5, 1.5, -0.5, -0.5, 1.5, -2.736, 1.5, 3.736, -0.5, 3.736, -0.5, -2.736, -2.736, 1.5, -2.736, -0.5, 3.736, -0.5, 3.736, 1.5, -0.5, -0.5, -0.5, 1.5, 1.5, 1.5, 1.5, -0.5, -2.736, 1.5, 3.736, 1.5, 3.736, -0.5, -2.736, -0.5, 0.9551, -0.5556, 0.9551, 1.556, 0.3027, 1.556, 0.3027, -0.5556])
me_cube_006.materials.append(mat_marble)
me_cube_006.materials.append(mat_moss)
me_cube_006.update()
me_cube_007 = bpy.data.meshes.new('Cube.007')
me_cube_007.from_pydata([(-1.0, -1.0, -1.0), (1.0, -1.0, -1.0), (-1.0, 5.472, -1.0), (1.0, 5.472, -1.0), (1.0, 5.496, 1.661), (-1.0, -0.9765, 1.661), (1.0, -0.9765, 1.661), (-1.0, -1.0, 1.0), (1.0, -1.0, 1.0), (-1.0, 5.472, 1.0), (1.0, 5.472, 1.0), (-1.0, 5.496, 1.661), (-1.0, -0.9999, 1.002), (1.0, -0.9999, 1.002), (-1.0, 5.472, 1.002), (1.0, 5.472, 1.002)], [], [(0, 2, 3, 1), (1, 8, 7, 0), (8, 1, 3, 10), (2, 9, 10, 3), (7, 9, 2, 0), (8, 10, 9, 7), (13, 15, 14, 12)])
me_cube_007.polygons.foreach_set('material_index', [0, 0, 0, 0, 0, 0, 1])
_uv = me_cube_007.uv_layers.new(name='UVMap')
_uv.uv.foreach_set('vector', [-0.5, -2.736, -0.5, 3.736, 1.5, 3.736, 1.5, -2.736, 1.5, -0.5, 1.5, 1.5, -0.5, 1.5, -0.5, -0.5, -2.736, 1.5, -2.736, -0.5, 3.736, -0.5, 3.736, 1.5, -0.5, -0.5, -0.5, 1.5, 1.5, 1.5, 1.5, -0.5, -2.736, 1.5, 3.736, 1.5, 3.736, -0.5, -2.736, -0.5, 1.5, -2.736, 1.5, 3.736, -0.5, 3.736, -0.5, -2.736, 0.9551, -0.5556, 0.9551, 1.556, 0.3027, 1.556, 0.3027, -0.5556])
me_cube_007.materials.append(mat_marble)
me_cube_007.materials.append(mat_moss)
me_cube_007.update()
me_cube_008 = bpy.data.meshes.new('Cube.008')
me_cube_008.from_pydata([(-1.0, -1.0, -1.0), (-1.0, -1.0, 1.0), (-1.0, 1.0, -1.0), (1.0, -1.0, -1.0), (1.0, -1.0, 1.0), (1.0, 1.0, -1.0), (-1.0, -0.5, -1.0), (-1.0, -0.7498, 0.7502), (1.0, -0.5, -1.0), (1.0, -0.7498, 0.7502), (-1.0, -1.0, -0.5), (-1.0, 0.7502, -0.7498), (1.0, 0.7502, -0.7498), (1.0, -1.0, -0.5), (1.0, -0.7498, -0.7498), (-1.0, -0.7498, -0.7498)], [], [(14, 9, 4, 13), (13, 4, 1, 10), (6, 8, 3, 0), (9, 7, 1, 4), (2, 5, 8, 6), (10, 1, 7, 15), (0, 10, 15, 6), (5, 12, 14, 8), (3, 13, 10, 0), (8, 14, 13, 3), (2, 11, 12, 5), (6, 15, 11, 2), (15, 7, 9, 14, 12, 11)])
_uv = me_cube_008.uv_layers.new(name='UVMap')
_uv.uv.foreach_set('vector', [0.1632, 0.1632, 0.1632, 1.358, -0.03611, 1.557, -0.03611, 0.3621, 0.4375, 0.75, 0.625, 0.75, 0.625, 1.0, 0.4375, 1.0, 0.125, 0.6875, 0.375, 0.6875, 0.375, 0.75, 0.125, 0.75, 0.625, 0.6875, 0.875, 0.6875, 0.875, 0.75, 0.625, 0.75, 0.125, 0.5, 0.375, 0.5, 0.375, 0.6875, 0.125, 0.6875, 0.4375, 0.0, 0.625, 0.0, 0.625, 0.0625, 0.4375, 0.0625, 0.375, 0.0, 0.4375, 0.0, 0.4375, 0.0625, 0.375, 0.0625, 1.557, -0.03611, 1.358, 0.1632, 0.1632, 0.1632, 0.3621, -0.03611, 0.375, 0.75, 0.4375, 0.75, 0.4375, 1.0, 0.375, 1.0, 0.3621, -0.03611, 0.1632, 0.1632, -0.03611, 0.3621, -0.03611, -0.03611, 0.375, 0.25, 0.4375, 0.25, 0.4375, 0.5, 0.375, 0.5, 0.375, 0.0625, 0.4375, 0.0625, 0.4375, 0.25, 0.375, 0.25, 0.4375, 0.0625, 0.875, 0.6875, 0.625, 0.6875, 0.4375, 0.6875, 0.4375, 0.5, 0.4375, 0.25])
me_cube_008.materials.append(mat_material)
me_cube_008.update()

# ---- objects
ob_body = bpy.data.objects.new('Body', me_cube)
ob_light = bpy.data.objects.new('Light', light_light)
ob_wingright = bpy.data.objects.new('WingRight', me_cube_002)
ob_cube_002 = bpy.data.objects.new('Cube.002', me_cube_003)
ob_cube_003 = bpy.data.objects.new('Cube.003', me_cube_004)
ob_wingleft = bpy.data.objects.new('WingLeft', me_cube_005)
ob_cube_001 = bpy.data.objects.new('Cube.001', me_cube_006)
ob_cube_004 = bpy.data.objects.new('Cube.004', me_cube_007)
ob_face = bpy.data.objects.new('Face', me_cube_008)

# ---- transforms, parenting, visibility, modifiers, constraints
ob_body.location = (0.0, 0.0, 0.0)
ob_body.rotation_euler = (0.7854, -0.0, 0.0)
ob_body.lock_rotations_4d = False
ob_body.empty_display_type = 'ARROWS'
ob_body.lineart.crease_threshold = 0.0
ob_light.location = (4.076, 1.005, 5.904)
ob_light.rotation_euler = (0.6503, 0.05522, 1.866)
ob_light.lock_rotations_4d = False
ob_light.empty_display_type = 'ARROWS'
ob_light.color = (0.0, 0.0, 0.0, 0.0)
ob_light.lineart.crease_threshold = 0.0
ob_wingright.location = (0.001927, 1.064, 0.8293)
ob_wingright.rotation_euler = (0.6889, -0.0, 0.0)
ob_wingright.scale = (0.6, 0.4472, 0.4472)
ob_cube_002.parent = ob_wingright
ob_cube_002.matrix_parent_inverse = Matrix(((1.667, -0.0, 0.0, -0.003211), (-0.0, 1.726, 1.421, -3.016), (0.0, -1.421, 1.726, 0.08143), (0.0, 0.0, -0.0, 1.0)))
ob_cube_002.location = (0.001927, 3.505, 2.488)
ob_cube_002.rotation_euler = (0.02448, -0.0, 0.0)
ob_cube_002.scale = (0.6, 0.3073, 0.4472)
ob_cube_003.parent = ob_wingright
ob_cube_003.matrix_parent_inverse = Matrix(((1.667, -0.0, 0.0, -0.003211), (-0.0, 1.726, 1.421, -3.016), (0.0, -1.421, 1.726, 0.08143), (0.0, 0.0, -0.0, 1.0)))
ob_cube_003.location = (0.001927, 5.608, 2.421)
ob_cube_003.rotation_euler = (-0.2884, -0.0, 0.0)
ob_cube_003.scale = (0.6, 0.3073, 0.4472)
ob_wingleft.location = (0.001927, -1.053, 0.8293)
ob_wingleft.rotation_euler = (0.6889, -0.0, 3.142)
ob_wingleft.scale = (0.6, 0.4472, 0.4472)
ob_cube_001.parent = ob_wingleft
ob_cube_001.matrix_parent_inverse = Matrix(((1.667, -0.0, 0.0, -0.003211), (-0.0, 1.726, 1.421, -3.016), (0.0, -1.421, 1.726, 0.08143), (0.0, 0.0, -0.0, 1.0)))
ob_cube_001.location = (0.001927, 5.608, 2.421)
ob_cube_001.rotation_euler = (-0.2884, -0.0, 0.0)
ob_cube_001.scale = (0.6, 0.3073, 0.4472)
ob_cube_004.parent = ob_wingleft
ob_cube_004.matrix_parent_inverse = Matrix(((1.667, -0.0, 0.0, -0.003211), (-0.0, 1.726, 1.421, -3.016), (0.0, -1.421, 1.726, 0.08143), (0.0, 0.0, -0.0, 1.0)))
ob_cube_004.location = (0.001927, 3.505, 2.488)
ob_cube_004.rotation_euler = (0.02448, -0.0, 0.0)
ob_cube_004.scale = (0.6, 0.3073, 0.4472)
ob_face.location = (0.4407, 0.0, 0.0)
ob_face.rotation_euler = (0.7854, -0.0, 0.0)
ob_face.scale = (0.5762, 0.5762, 0.5762)

# ---- collection membership
col_collection.objects.link(ob_body)
col_collection.objects.link(ob_light)
col_collection.objects.link(ob_wingright)
col_collection.objects.link(ob_cube_002)
col_collection.objects.link(ob_cube_003)
col_collection.objects.link(ob_wingleft)
col_collection.objects.link(ob_cube_001)
col_collection.objects.link(ob_cube_004)
col_collection.objects.link(ob_face)

# ---- scene / render settings (as saved in the file)
scene.frame_start = 1; scene.frame_end = 250; scene.frame_set(1)
scene.render.engine = 'BLENDER_EEVEE_NEXT'
bpy.context.view_layer.update()

# ---- added for rendering (the .blend has no active camera): camera
cam_auto = bpy.data.cameras.new('AutoCamera')
cam_auto.lens = 50.0
cam_auto.sensor_width = 36.0
cam_auto.clip_end = 1000.0
ob_auto_camera = bpy.data.objects.new('AutoCamera', cam_auto)
scene.collection.objects.link(ob_auto_camera)
ob_auto_camera.location = (19.1578, -23.0711, 17.3365)
ob_auto_camera.rotation_euler = (1.09748, -7.21219e-08, 0.694738)
scene.camera = ob_auto_camera
bpy.context.view_layer.update()
